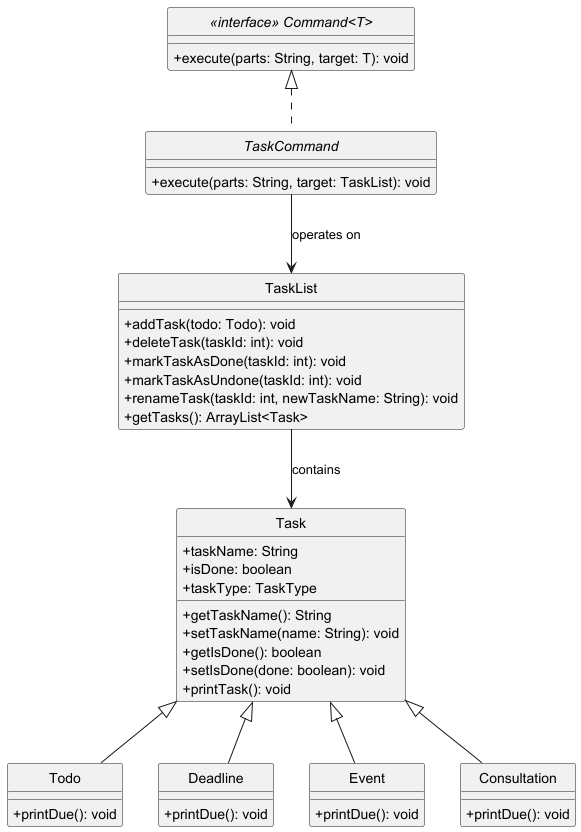

The diagram above was rendered by PlantUML. Its source (embedded in the PNG):
@startuml

hide circle
skinparam classAttributeIconSize 0

interface "<<interface>> Command<T>" {
    + execute(parts: String, target: T): void
}

abstract class TaskCommand {
    + execute(parts: String, target: TaskList): void
}

class TaskList {
    + addTask(todo: Todo): void
    + deleteTask(taskId: int): void
    + markTaskAsDone(taskId: int): void
    + markTaskAsUndone(taskId: int): void
    + renameTask(taskId: int, newTaskName: String): void
    + getTasks(): ArrayList<Task>
}

class Task {
    + taskName: String
    + isDone: boolean
    + taskType: TaskType
    + getTaskName(): String
    + setTaskName(name: String): void
    + getIsDone(): boolean
    + setIsDone(done: boolean): void
    + printTask(): void
}

class Todo {
    + printDue(): void
}
class Deadline {
    + printDue(): void
}
class Event {
    + printDue(): void
}
class Consultation {
    + printDue(): void
}

"<<interface>> Command<T>" <|.. TaskCommand
TaskCommand --> TaskList : operates on

TaskList --> Task : contains
Task <|-- Todo
Task <|-- Deadline
Task <|-- Event
Task <|-- Consultation

@enduml